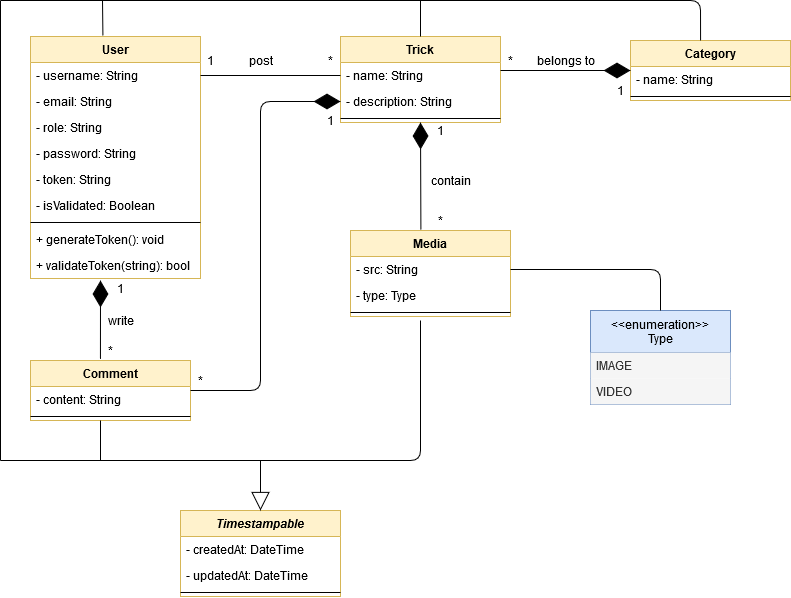

The diagram above was exported from draw.io. Its source (the exported page's mxGraphModel, read from the mxfile embedded in the PNG):
<mxGraphModel dx="918" dy="929" grid="1" gridSize="10" guides="1" tooltips="1" connect="1" arrows="1" fold="1" page="1" pageScale="1" pageWidth="827" pageHeight="1169" math="0" shadow="0">
  <root>
    <mxCell id="WIyWlLk6GJQsqaUBKTNV-0" />
    <mxCell id="WIyWlLk6GJQsqaUBKTNV-1" parent="WIyWlLk6GJQsqaUBKTNV-0" />
    <mxCell id="uLt2oWe0-5wkCWpt3lhQ-0" value="Category" style="swimlane;fontStyle=1;align=center;verticalAlign=top;childLayout=stackLayout;horizontal=1;startSize=26;horizontalStack=0;resizeParent=1;resizeParentMax=0;resizeLast=0;collapsible=1;marginBottom=0;fillColor=#fff2cc;strokeColor=#d6b656;" parent="WIyWlLk6GJQsqaUBKTNV-1" vertex="1">
      <mxGeometry x="650" y="540" width="160" height="60" as="geometry" />
    </mxCell>
    <mxCell id="uLt2oWe0-5wkCWpt3lhQ-1" value="- name: String" style="text;strokeColor=none;fillColor=none;align=left;verticalAlign=top;spacingLeft=4;spacingRight=4;overflow=hidden;rotatable=0;points=[[0,0.5],[1,0.5]];portConstraint=eastwest;" parent="uLt2oWe0-5wkCWpt3lhQ-0" vertex="1">
      <mxGeometry y="26" width="160" height="26" as="geometry" />
    </mxCell>
    <mxCell id="uLt2oWe0-5wkCWpt3lhQ-2" value="" style="line;strokeWidth=1;fillColor=none;align=left;verticalAlign=middle;spacingTop=-1;spacingLeft=3;spacingRight=3;rotatable=0;labelPosition=right;points=[];portConstraint=eastwest;" parent="uLt2oWe0-5wkCWpt3lhQ-0" vertex="1">
      <mxGeometry y="52" width="160" height="8" as="geometry" />
    </mxCell>
    <mxCell id="uLt2oWe0-5wkCWpt3lhQ-5" value="Trick" style="swimlane;fontStyle=1;align=center;verticalAlign=top;childLayout=stackLayout;horizontal=1;startSize=26;horizontalStack=0;resizeParent=1;resizeParentMax=0;resizeLast=0;collapsible=1;marginBottom=0;fillColor=#fff2cc;strokeColor=#d6b656;" parent="WIyWlLk6GJQsqaUBKTNV-1" vertex="1">
      <mxGeometry x="360" y="536" width="160" height="86" as="geometry" />
    </mxCell>
    <mxCell id="uLt2oWe0-5wkCWpt3lhQ-6" value="- name: String" style="text;strokeColor=none;fillColor=none;align=left;verticalAlign=top;spacingLeft=4;spacingRight=4;overflow=hidden;rotatable=0;points=[[0,0.5],[1,0.5]];portConstraint=eastwest;" parent="uLt2oWe0-5wkCWpt3lhQ-5" vertex="1">
      <mxGeometry y="26" width="160" height="26" as="geometry" />
    </mxCell>
    <mxCell id="uLt2oWe0-5wkCWpt3lhQ-9" value="- description: String" style="text;strokeColor=none;fillColor=none;align=left;verticalAlign=top;spacingLeft=4;spacingRight=4;overflow=hidden;rotatable=0;points=[[0,0.5],[1,0.5]];portConstraint=eastwest;" parent="uLt2oWe0-5wkCWpt3lhQ-5" vertex="1">
      <mxGeometry y="52" width="160" height="26" as="geometry" />
    </mxCell>
    <mxCell id="uLt2oWe0-5wkCWpt3lhQ-7" value="" style="line;strokeWidth=1;fillColor=none;align=left;verticalAlign=middle;spacingTop=-1;spacingLeft=3;spacingRight=3;rotatable=0;labelPosition=right;points=[];portConstraint=eastwest;" parent="uLt2oWe0-5wkCWpt3lhQ-5" vertex="1">
      <mxGeometry y="78" width="160" height="8" as="geometry" />
    </mxCell>
    <mxCell id="uLt2oWe0-5wkCWpt3lhQ-11" value="Media" style="swimlane;fontStyle=1;align=center;verticalAlign=top;childLayout=stackLayout;horizontal=1;startSize=26;horizontalStack=0;resizeParent=1;resizeParentMax=0;resizeLast=0;collapsible=1;marginBottom=0;fillColor=#fff2cc;strokeColor=#d6b656;" parent="WIyWlLk6GJQsqaUBKTNV-1" vertex="1">
      <mxGeometry x="370" y="730" width="160" height="86" as="geometry" />
    </mxCell>
    <mxCell id="uLt2oWe0-5wkCWpt3lhQ-12" value="- src: String" style="text;strokeColor=none;fillColor=none;align=left;verticalAlign=top;spacingLeft=4;spacingRight=4;overflow=hidden;rotatable=0;points=[[0,0.5],[1,0.5]];portConstraint=eastwest;" parent="uLt2oWe0-5wkCWpt3lhQ-11" vertex="1">
      <mxGeometry y="26" width="160" height="26" as="geometry" />
    </mxCell>
    <mxCell id="uLt2oWe0-5wkCWpt3lhQ-15" value="- type: Type" style="text;strokeColor=none;fillColor=none;align=left;verticalAlign=top;spacingLeft=4;spacingRight=4;overflow=hidden;rotatable=0;points=[[0,0.5],[1,0.5]];portConstraint=eastwest;" parent="uLt2oWe0-5wkCWpt3lhQ-11" vertex="1">
      <mxGeometry y="52" width="160" height="26" as="geometry" />
    </mxCell>
    <mxCell id="uLt2oWe0-5wkCWpt3lhQ-13" value="" style="line;strokeWidth=1;fillColor=none;align=left;verticalAlign=middle;spacingTop=-1;spacingLeft=3;spacingRight=3;rotatable=0;labelPosition=right;points=[];portConstraint=eastwest;" parent="uLt2oWe0-5wkCWpt3lhQ-11" vertex="1">
      <mxGeometry y="78" width="160" height="8" as="geometry" />
    </mxCell>
    <mxCell id="uLt2oWe0-5wkCWpt3lhQ-16" value="&lt;&lt;enumeration&gt;&gt;&#10;Type" style="swimlane;fontStyle=0;childLayout=stackLayout;horizontal=1;startSize=42;fillColor=#dae8fc;horizontalStack=0;resizeParent=1;resizeParentMax=0;resizeLast=0;collapsible=1;marginBottom=0;strokeColor=#6c8ebf;" parent="WIyWlLk6GJQsqaUBKTNV-1" vertex="1">
      <mxGeometry x="610" y="810" width="140" height="94" as="geometry">
        <mxRectangle x="130" y="120" width="60" height="26" as="alternateBounds" />
      </mxGeometry>
    </mxCell>
    <mxCell id="uLt2oWe0-5wkCWpt3lhQ-17" value="IMAGE" style="text;align=left;verticalAlign=top;spacingLeft=4;spacingRight=4;overflow=hidden;rotatable=0;points=[[0,0.5],[1,0.5]];portConstraint=eastwest;fontColor=#333333;fillColor=#f5f5f5;" parent="uLt2oWe0-5wkCWpt3lhQ-16" vertex="1">
      <mxGeometry y="42" width="140" height="26" as="geometry" />
    </mxCell>
    <mxCell id="uLt2oWe0-5wkCWpt3lhQ-18" value="VIDEO" style="text;fillColor=#f5f5f5;align=left;verticalAlign=top;spacingLeft=4;spacingRight=4;overflow=hidden;rotatable=0;points=[[0,0.5],[1,0.5]];portConstraint=eastwest;fontColor=#333333;" parent="uLt2oWe0-5wkCWpt3lhQ-16" vertex="1">
      <mxGeometry y="68" width="140" height="26" as="geometry" />
    </mxCell>
    <mxCell id="uLt2oWe0-5wkCWpt3lhQ-19" value="" style="endArrow=none;html=1;exitX=1;exitY=0.5;exitDx=0;exitDy=0;entryX=0.5;entryY=0;entryDx=0;entryDy=0;" parent="WIyWlLk6GJQsqaUBKTNV-1" source="uLt2oWe0-5wkCWpt3lhQ-12" target="uLt2oWe0-5wkCWpt3lhQ-16" edge="1">
      <mxGeometry width="50" height="50" relative="1" as="geometry">
        <mxPoint x="640" y="740" as="sourcePoint" />
        <mxPoint x="690" y="690" as="targetPoint" />
        <Array as="points">
          <mxPoint x="680" y="769" />
        </Array>
      </mxGeometry>
    </mxCell>
    <mxCell id="uLt2oWe0-5wkCWpt3lhQ-20" value="User" style="swimlane;fontStyle=1;align=center;verticalAlign=top;childLayout=stackLayout;horizontal=1;startSize=26;horizontalStack=0;resizeParent=1;resizeParentMax=0;resizeLast=0;collapsible=1;marginBottom=0;fillColor=#fff2cc;strokeColor=#d6b656;" parent="WIyWlLk6GJQsqaUBKTNV-1" vertex="1">
      <mxGeometry x="50" y="536" width="170" height="242" as="geometry" />
    </mxCell>
    <mxCell id="uLt2oWe0-5wkCWpt3lhQ-21" value="- username: String" style="text;strokeColor=none;fillColor=none;align=left;verticalAlign=top;spacingLeft=4;spacingRight=4;overflow=hidden;rotatable=0;points=[[0,0.5],[1,0.5]];portConstraint=eastwest;" parent="uLt2oWe0-5wkCWpt3lhQ-20" vertex="1">
      <mxGeometry y="26" width="170" height="26" as="geometry" />
    </mxCell>
    <mxCell id="uLt2oWe0-5wkCWpt3lhQ-24" value="- email: String" style="text;strokeColor=none;fillColor=none;align=left;verticalAlign=top;spacingLeft=4;spacingRight=4;overflow=hidden;rotatable=0;points=[[0,0.5],[1,0.5]];portConstraint=eastwest;" parent="uLt2oWe0-5wkCWpt3lhQ-20" vertex="1">
      <mxGeometry y="52" width="170" height="26" as="geometry" />
    </mxCell>
    <mxCell id="uLt2oWe0-5wkCWpt3lhQ-25" value="- role: String" style="text;strokeColor=none;fillColor=none;align=left;verticalAlign=top;spacingLeft=4;spacingRight=4;overflow=hidden;rotatable=0;points=[[0,0.5],[1,0.5]];portConstraint=eastwest;" parent="uLt2oWe0-5wkCWpt3lhQ-20" vertex="1">
      <mxGeometry y="78" width="170" height="26" as="geometry" />
    </mxCell>
    <mxCell id="uLt2oWe0-5wkCWpt3lhQ-26" value="- password: String" style="text;strokeColor=none;fillColor=none;align=left;verticalAlign=top;spacingLeft=4;spacingRight=4;overflow=hidden;rotatable=0;points=[[0,0.5],[1,0.5]];portConstraint=eastwest;" parent="uLt2oWe0-5wkCWpt3lhQ-20" vertex="1">
      <mxGeometry y="104" width="170" height="26" as="geometry" />
    </mxCell>
    <mxCell id="uLt2oWe0-5wkCWpt3lhQ-27" value="- token: String" style="text;strokeColor=none;fillColor=none;align=left;verticalAlign=top;spacingLeft=4;spacingRight=4;overflow=hidden;rotatable=0;points=[[0,0.5],[1,0.5]];portConstraint=eastwest;" parent="uLt2oWe0-5wkCWpt3lhQ-20" vertex="1">
      <mxGeometry y="130" width="170" height="26" as="geometry" />
    </mxCell>
    <mxCell id="uLt2oWe0-5wkCWpt3lhQ-28" value="- isValidated: Boolean" style="text;strokeColor=none;fillColor=none;align=left;verticalAlign=top;spacingLeft=4;spacingRight=4;overflow=hidden;rotatable=0;points=[[0,0.5],[1,0.5]];portConstraint=eastwest;" parent="uLt2oWe0-5wkCWpt3lhQ-20" vertex="1">
      <mxGeometry y="156" width="170" height="26" as="geometry" />
    </mxCell>
    <mxCell id="uLt2oWe0-5wkCWpt3lhQ-22" value="" style="line;strokeWidth=1;fillColor=none;align=left;verticalAlign=middle;spacingTop=-1;spacingLeft=3;spacingRight=3;rotatable=0;labelPosition=right;points=[];portConstraint=eastwest;" parent="uLt2oWe0-5wkCWpt3lhQ-20" vertex="1">
      <mxGeometry y="182" width="170" height="8" as="geometry" />
    </mxCell>
    <mxCell id="VwGg5W4LsDBy1rUHeUNZ-0" value="+ generateToken(): void" style="text;strokeColor=none;fillColor=none;align=left;verticalAlign=top;spacingLeft=4;spacingRight=4;overflow=hidden;rotatable=0;points=[[0,0.5],[1,0.5]];portConstraint=eastwest;" parent="uLt2oWe0-5wkCWpt3lhQ-20" vertex="1">
      <mxGeometry y="190" width="170" height="26" as="geometry" />
    </mxCell>
    <mxCell id="VwGg5W4LsDBy1rUHeUNZ-1" value="+ validateToken(string): bool" style="text;strokeColor=none;fillColor=none;align=left;verticalAlign=top;spacingLeft=4;spacingRight=4;overflow=hidden;rotatable=0;points=[[0,0.5],[1,0.5]];portConstraint=eastwest;" parent="uLt2oWe0-5wkCWpt3lhQ-20" vertex="1">
      <mxGeometry y="216" width="170" height="26" as="geometry" />
    </mxCell>
    <mxCell id="uLt2oWe0-5wkCWpt3lhQ-29" value="Comment" style="swimlane;fontStyle=1;align=center;verticalAlign=top;childLayout=stackLayout;horizontal=1;startSize=26;horizontalStack=0;resizeParent=1;resizeParentMax=0;resizeLast=0;collapsible=1;marginBottom=0;fillColor=#fff2cc;strokeColor=#d6b656;" parent="WIyWlLk6GJQsqaUBKTNV-1" vertex="1">
      <mxGeometry x="50" y="860" width="160" height="60" as="geometry" />
    </mxCell>
    <mxCell id="uLt2oWe0-5wkCWpt3lhQ-30" value="- content: String" style="text;strokeColor=none;fillColor=none;align=left;verticalAlign=top;spacingLeft=4;spacingRight=4;overflow=hidden;rotatable=0;points=[[0,0.5],[1,0.5]];portConstraint=eastwest;" parent="uLt2oWe0-5wkCWpt3lhQ-29" vertex="1">
      <mxGeometry y="26" width="160" height="26" as="geometry" />
    </mxCell>
    <mxCell id="uLt2oWe0-5wkCWpt3lhQ-31" value="" style="line;strokeWidth=1;fillColor=none;align=left;verticalAlign=middle;spacingTop=-1;spacingLeft=3;spacingRight=3;rotatable=0;labelPosition=right;points=[];portConstraint=eastwest;" parent="uLt2oWe0-5wkCWpt3lhQ-29" vertex="1">
      <mxGeometry y="52" width="160" height="8" as="geometry" />
    </mxCell>
    <mxCell id="uLt2oWe0-5wkCWpt3lhQ-34" value="" style="endArrow=diamondThin;endFill=1;endSize=24;html=1;" parent="WIyWlLk6GJQsqaUBKTNV-1" edge="1">
      <mxGeometry width="160" relative="1" as="geometry">
        <mxPoint x="520" y="570" as="sourcePoint" />
        <mxPoint x="650" y="570" as="targetPoint" />
      </mxGeometry>
    </mxCell>
    <mxCell id="uLt2oWe0-5wkCWpt3lhQ-35" value="*" style="text;html=1;align=center;verticalAlign=middle;resizable=0;points=[];autosize=1;" parent="WIyWlLk6GJQsqaUBKTNV-1" vertex="1">
      <mxGeometry x="520" y="550" width="20" height="20" as="geometry" />
    </mxCell>
    <mxCell id="uLt2oWe0-5wkCWpt3lhQ-36" value="1" style="text;html=1;align=center;verticalAlign=middle;resizable=0;points=[];autosize=1;" parent="WIyWlLk6GJQsqaUBKTNV-1" vertex="1">
      <mxGeometry x="630" y="580" width="20" height="20" as="geometry" />
    </mxCell>
    <mxCell id="uLt2oWe0-5wkCWpt3lhQ-38" value="" style="endArrow=diamondThin;endFill=1;endSize=24;html=1;entryX=0.5;entryY=1;entryDx=0;entryDy=0;exitX=0.44;exitY=-0.008;exitDx=0;exitDy=0;exitPerimeter=0;" parent="WIyWlLk6GJQsqaUBKTNV-1" source="uLt2oWe0-5wkCWpt3lhQ-11" target="uLt2oWe0-5wkCWpt3lhQ-5" edge="1">
      <mxGeometry width="160" relative="1" as="geometry">
        <mxPoint x="440" y="720" as="sourcePoint" />
        <mxPoint x="560" y="690" as="targetPoint" />
      </mxGeometry>
    </mxCell>
    <mxCell id="uLt2oWe0-5wkCWpt3lhQ-39" value="belongs to" style="text;html=1;align=center;verticalAlign=middle;resizable=0;points=[];autosize=1;" parent="WIyWlLk6GJQsqaUBKTNV-1" vertex="1">
      <mxGeometry x="550" y="550" width="70" height="20" as="geometry" />
    </mxCell>
    <mxCell id="uLt2oWe0-5wkCWpt3lhQ-40" value="" style="endArrow=diamondThin;endFill=1;endSize=24;html=1;entryX=0;entryY=0.5;entryDx=0;entryDy=0;exitX=1;exitY=0.5;exitDx=0;exitDy=0;" parent="WIyWlLk6GJQsqaUBKTNV-1" source="uLt2oWe0-5wkCWpt3lhQ-29" target="uLt2oWe0-5wkCWpt3lhQ-9" edge="1">
      <mxGeometry width="160" relative="1" as="geometry">
        <mxPoint x="210" y="870" as="sourcePoint" />
        <mxPoint x="330" y="770" as="targetPoint" />
        <Array as="points">
          <mxPoint x="280" y="890" />
          <mxPoint x="280" y="601" />
        </Array>
      </mxGeometry>
    </mxCell>
    <mxCell id="uLt2oWe0-5wkCWpt3lhQ-41" value="" style="endArrow=diamondThin;endFill=1;endSize=24;html=1;exitX=-0.003;exitY=0.922;exitDx=0;exitDy=0;exitPerimeter=0;" parent="WIyWlLk6GJQsqaUBKTNV-1" source="uLt2oWe0-5wkCWpt3lhQ-51" edge="1">
      <mxGeometry width="160" relative="1" as="geometry">
        <mxPoint x="120" y="800" as="sourcePoint" />
        <mxPoint x="120" y="780" as="targetPoint" />
      </mxGeometry>
    </mxCell>
    <mxCell id="uLt2oWe0-5wkCWpt3lhQ-42" value="1" style="text;html=1;align=center;verticalAlign=middle;resizable=0;points=[];autosize=1;" parent="WIyWlLk6GJQsqaUBKTNV-1" vertex="1">
      <mxGeometry x="450" y="620" width="20" height="20" as="geometry" />
    </mxCell>
    <mxCell id="uLt2oWe0-5wkCWpt3lhQ-43" value="*" style="text;html=1;align=center;verticalAlign=middle;resizable=0;points=[];autosize=1;" parent="WIyWlLk6GJQsqaUBKTNV-1" vertex="1">
      <mxGeometry x="450" y="710" width="20" height="20" as="geometry" />
    </mxCell>
    <mxCell id="uLt2oWe0-5wkCWpt3lhQ-44" value="contain" style="text;html=1;align=center;verticalAlign=middle;resizable=0;points=[];autosize=1;" parent="WIyWlLk6GJQsqaUBKTNV-1" vertex="1">
      <mxGeometry x="440" y="670" width="60" height="20" as="geometry" />
    </mxCell>
    <mxCell id="uLt2oWe0-5wkCWpt3lhQ-45" value="" style="endArrow=none;html=1;exitX=1;exitY=0.5;exitDx=0;exitDy=0;entryX=0;entryY=0.5;entryDx=0;entryDy=0;" parent="WIyWlLk6GJQsqaUBKTNV-1" source="uLt2oWe0-5wkCWpt3lhQ-21" target="uLt2oWe0-5wkCWpt3lhQ-6" edge="1">
      <mxGeometry width="50" height="50" relative="1" as="geometry">
        <mxPoint x="300" y="530" as="sourcePoint" />
        <mxPoint x="350" y="480" as="targetPoint" />
      </mxGeometry>
    </mxCell>
    <mxCell id="uLt2oWe0-5wkCWpt3lhQ-46" value="post" style="text;html=1;align=center;verticalAlign=middle;resizable=0;points=[];autosize=1;" parent="WIyWlLk6GJQsqaUBKTNV-1" vertex="1">
      <mxGeometry x="260" y="550" width="40" height="20" as="geometry" />
    </mxCell>
    <mxCell id="uLt2oWe0-5wkCWpt3lhQ-47" value="1" style="text;html=1;align=center;verticalAlign=middle;resizable=0;points=[];autosize=1;" parent="WIyWlLk6GJQsqaUBKTNV-1" vertex="1">
      <mxGeometry x="220" y="550" width="20" height="20" as="geometry" />
    </mxCell>
    <mxCell id="uLt2oWe0-5wkCWpt3lhQ-48" value="*" style="text;html=1;align=center;verticalAlign=middle;resizable=0;points=[];autosize=1;" parent="WIyWlLk6GJQsqaUBKTNV-1" vertex="1">
      <mxGeometry x="340" y="550" width="20" height="20" as="geometry" />
    </mxCell>
    <mxCell id="uLt2oWe0-5wkCWpt3lhQ-49" value="write" style="text;html=1;align=center;verticalAlign=middle;resizable=0;points=[];autosize=1;" parent="WIyWlLk6GJQsqaUBKTNV-1" vertex="1">
      <mxGeometry x="120" y="810" width="40" height="20" as="geometry" />
    </mxCell>
    <mxCell id="uLt2oWe0-5wkCWpt3lhQ-50" value="1" style="text;html=1;align=center;verticalAlign=middle;resizable=0;points=[];autosize=1;" parent="WIyWlLk6GJQsqaUBKTNV-1" vertex="1">
      <mxGeometry x="130" y="778" width="20" height="20" as="geometry" />
    </mxCell>
    <mxCell id="uLt2oWe0-5wkCWpt3lhQ-51" value="*" style="text;html=1;align=center;verticalAlign=middle;resizable=0;points=[];autosize=1;" parent="WIyWlLk6GJQsqaUBKTNV-1" vertex="1">
      <mxGeometry x="120" y="840" width="20" height="20" as="geometry" />
    </mxCell>
    <mxCell id="uLt2oWe0-5wkCWpt3lhQ-52" value="1" style="text;html=1;align=center;verticalAlign=middle;resizable=0;points=[];autosize=1;" parent="WIyWlLk6GJQsqaUBKTNV-1" vertex="1">
      <mxGeometry x="340" y="610" width="20" height="20" as="geometry" />
    </mxCell>
    <mxCell id="uLt2oWe0-5wkCWpt3lhQ-53" value="*" style="text;html=1;align=center;verticalAlign=middle;resizable=0;points=[];autosize=1;" parent="WIyWlLk6GJQsqaUBKTNV-1" vertex="1">
      <mxGeometry x="210" y="870" width="20" height="20" as="geometry" />
    </mxCell>
    <mxCell id="uLt2oWe0-5wkCWpt3lhQ-54" value="Timestampable" style="swimlane;fontStyle=3;align=center;verticalAlign=top;childLayout=stackLayout;horizontal=1;startSize=26;horizontalStack=0;resizeParent=1;resizeParentMax=0;resizeLast=0;collapsible=1;marginBottom=0;fillColor=#fff2cc;strokeColor=#d6b656;" parent="WIyWlLk6GJQsqaUBKTNV-1" vertex="1">
      <mxGeometry x="200" y="1010" width="160" height="86" as="geometry" />
    </mxCell>
    <mxCell id="uLt2oWe0-5wkCWpt3lhQ-55" value="- createdAt: DateTime" style="text;strokeColor=none;fillColor=none;align=left;verticalAlign=top;spacingLeft=4;spacingRight=4;overflow=hidden;rotatable=0;points=[[0,0.5],[1,0.5]];portConstraint=eastwest;" parent="uLt2oWe0-5wkCWpt3lhQ-54" vertex="1">
      <mxGeometry y="26" width="160" height="26" as="geometry" />
    </mxCell>
    <mxCell id="uLt2oWe0-5wkCWpt3lhQ-58" value="- updatedAt: DateTime" style="text;strokeColor=none;fillColor=none;align=left;verticalAlign=top;spacingLeft=4;spacingRight=4;overflow=hidden;rotatable=0;points=[[0,0.5],[1,0.5]];portConstraint=eastwest;" parent="uLt2oWe0-5wkCWpt3lhQ-54" vertex="1">
      <mxGeometry y="52" width="160" height="26" as="geometry" />
    </mxCell>
    <mxCell id="uLt2oWe0-5wkCWpt3lhQ-56" value="" style="line;strokeWidth=1;fillColor=none;align=left;verticalAlign=middle;spacingTop=-1;spacingLeft=3;spacingRight=3;rotatable=0;labelPosition=right;points=[];portConstraint=eastwest;" parent="uLt2oWe0-5wkCWpt3lhQ-54" vertex="1">
      <mxGeometry y="78" width="160" height="8" as="geometry" />
    </mxCell>
    <mxCell id="uLt2oWe0-5wkCWpt3lhQ-59" value="" style="endArrow=none;html=1;" parent="WIyWlLk6GJQsqaUBKTNV-1" edge="1">
      <mxGeometry width="50" height="50" relative="1" as="geometry">
        <mxPoint x="20" y="500" as="sourcePoint" />
        <mxPoint x="20" y="960" as="targetPoint" />
      </mxGeometry>
    </mxCell>
    <mxCell id="uLt2oWe0-5wkCWpt3lhQ-60" value="" style="endArrow=none;html=1;entryX=0.438;entryY=0;entryDx=0;entryDy=0;entryPerimeter=0;" parent="WIyWlLk6GJQsqaUBKTNV-1" target="uLt2oWe0-5wkCWpt3lhQ-0" edge="1">
      <mxGeometry width="50" height="50" relative="1" as="geometry">
        <mxPoint x="20" y="500" as="sourcePoint" />
        <mxPoint x="720" y="500" as="targetPoint" />
        <Array as="points">
          <mxPoint x="720" y="500" />
        </Array>
      </mxGeometry>
    </mxCell>
    <mxCell id="uLt2oWe0-5wkCWpt3lhQ-61" value="" style="endArrow=none;html=1;exitX=0.5;exitY=0;exitDx=0;exitDy=0;" parent="WIyWlLk6GJQsqaUBKTNV-1" source="uLt2oWe0-5wkCWpt3lhQ-5" edge="1">
      <mxGeometry width="50" height="50" relative="1" as="geometry">
        <mxPoint x="420" y="450" as="sourcePoint" />
        <mxPoint x="440" y="500" as="targetPoint" />
      </mxGeometry>
    </mxCell>
    <mxCell id="uLt2oWe0-5wkCWpt3lhQ-62" value="" style="endArrow=none;html=1;exitX=0.426;exitY=-0.003;exitDx=0;exitDy=0;exitPerimeter=0;" parent="WIyWlLk6GJQsqaUBKTNV-1" source="uLt2oWe0-5wkCWpt3lhQ-20" edge="1">
      <mxGeometry width="50" height="50" relative="1" as="geometry">
        <mxPoint x="290" y="540" as="sourcePoint" />
        <mxPoint x="122" y="500" as="targetPoint" />
      </mxGeometry>
    </mxCell>
    <mxCell id="uLt2oWe0-5wkCWpt3lhQ-63" value="" style="endArrow=none;html=1;" parent="WIyWlLk6GJQsqaUBKTNV-1" edge="1">
      <mxGeometry width="50" height="50" relative="1" as="geometry">
        <mxPoint x="20" y="960" as="sourcePoint" />
        <mxPoint x="440" y="820" as="targetPoint" />
        <Array as="points">
          <mxPoint x="440" y="960" />
        </Array>
      </mxGeometry>
    </mxCell>
    <mxCell id="uLt2oWe0-5wkCWpt3lhQ-65" value="" style="endArrow=block;endSize=16;endFill=0;html=1;entryX=0.5;entryY=0;entryDx=0;entryDy=0;" parent="WIyWlLk6GJQsqaUBKTNV-1" target="uLt2oWe0-5wkCWpt3lhQ-54" edge="1">
      <mxGeometry width="160" relative="1" as="geometry">
        <mxPoint x="280" y="960" as="sourcePoint" />
        <mxPoint x="570" y="1010" as="targetPoint" />
      </mxGeometry>
    </mxCell>
    <mxCell id="VwGg5W4LsDBy1rUHeUNZ-2" value="" style="endArrow=none;html=1;" parent="WIyWlLk6GJQsqaUBKTNV-1" edge="1">
      <mxGeometry width="50" height="50" relative="1" as="geometry">
        <mxPoint x="120" y="960" as="sourcePoint" />
        <mxPoint x="120" y="920" as="targetPoint" />
      </mxGeometry>
    </mxCell>
  </root>
</mxGraphModel>